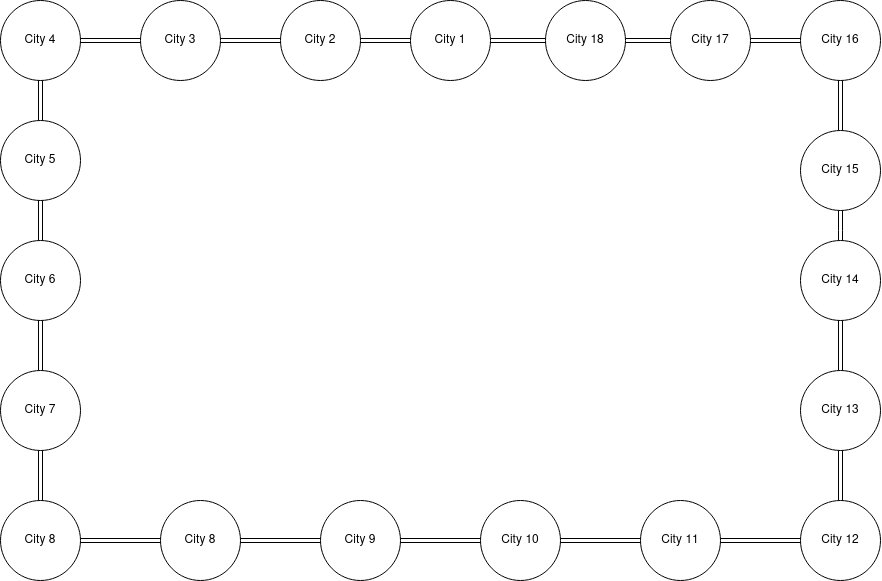

The diagram above was exported from draw.io. Its source (the exported page's mxGraphModel, read from the mxfile embedded in the PNG):
<mxGraphModel dx="2043" dy="596" grid="1" gridSize="10" guides="1" tooltips="1" connect="1" arrows="1" fold="1" page="1" pageScale="1" pageWidth="850" pageHeight="1100" math="0" shadow="0">
  <root>
    <mxCell id="0" />
    <mxCell id="1" parent="0" />
    <mxCell id="EWcU9Qcb1itVx9qGl1PQ-48" value="" style="edgeStyle=orthogonalEdgeStyle;shape=link;rounded=0;orthogonalLoop=1;jettySize=auto;html=1;fontSize=18;" edge="1" parent="1" source="EWcU9Qcb1itVx9qGl1PQ-1" target="EWcU9Qcb1itVx9qGl1PQ-47">
      <mxGeometry relative="1" as="geometry" />
    </mxCell>
    <mxCell id="EWcU9Qcb1itVx9qGl1PQ-83" value="" style="edgeStyle=orthogonalEdgeStyle;shape=link;rounded=0;orthogonalLoop=1;jettySize=auto;html=1;fontSize=18;" edge="1" parent="1" source="EWcU9Qcb1itVx9qGl1PQ-1" target="EWcU9Qcb1itVx9qGl1PQ-81">
      <mxGeometry relative="1" as="geometry" />
    </mxCell>
    <mxCell id="EWcU9Qcb1itVx9qGl1PQ-1" value="City 1" style="ellipse;whiteSpace=wrap;html=1;aspect=fixed;" vertex="1" parent="1">
      <mxGeometry x="290" y="10" width="80" height="80" as="geometry" />
    </mxCell>
    <mxCell id="EWcU9Qcb1itVx9qGl1PQ-50" value="" style="edgeStyle=orthogonalEdgeStyle;shape=link;rounded=0;orthogonalLoop=1;jettySize=auto;html=1;fontSize=18;" edge="1" parent="1" source="EWcU9Qcb1itVx9qGl1PQ-47" target="EWcU9Qcb1itVx9qGl1PQ-49">
      <mxGeometry relative="1" as="geometry" />
    </mxCell>
    <mxCell id="EWcU9Qcb1itVx9qGl1PQ-47" value="City 2" style="ellipse;whiteSpace=wrap;html=1;aspect=fixed;" vertex="1" parent="1">
      <mxGeometry x="160" y="10" width="80" height="80" as="geometry" />
    </mxCell>
    <mxCell id="EWcU9Qcb1itVx9qGl1PQ-52" value="" style="edgeStyle=orthogonalEdgeStyle;shape=link;rounded=0;orthogonalLoop=1;jettySize=auto;html=1;fontSize=18;" edge="1" parent="1" source="EWcU9Qcb1itVx9qGl1PQ-49" target="EWcU9Qcb1itVx9qGl1PQ-51">
      <mxGeometry relative="1" as="geometry" />
    </mxCell>
    <mxCell id="EWcU9Qcb1itVx9qGl1PQ-49" value="City 3" style="ellipse;whiteSpace=wrap;html=1;aspect=fixed;" vertex="1" parent="1">
      <mxGeometry x="20" y="10" width="80" height="80" as="geometry" />
    </mxCell>
    <mxCell id="EWcU9Qcb1itVx9qGl1PQ-54" value="" style="edgeStyle=orthogonalEdgeStyle;shape=link;rounded=0;orthogonalLoop=1;jettySize=auto;html=1;fontSize=18;" edge="1" parent="1" source="EWcU9Qcb1itVx9qGl1PQ-51" target="EWcU9Qcb1itVx9qGl1PQ-53">
      <mxGeometry relative="1" as="geometry" />
    </mxCell>
    <mxCell id="EWcU9Qcb1itVx9qGl1PQ-51" value="City 4" style="ellipse;whiteSpace=wrap;html=1;aspect=fixed;" vertex="1" parent="1">
      <mxGeometry x="-120" y="10" width="80" height="80" as="geometry" />
    </mxCell>
    <mxCell id="EWcU9Qcb1itVx9qGl1PQ-56" value="" style="edgeStyle=orthogonalEdgeStyle;shape=link;rounded=0;orthogonalLoop=1;jettySize=auto;html=1;fontSize=18;" edge="1" parent="1" source="EWcU9Qcb1itVx9qGl1PQ-53" target="EWcU9Qcb1itVx9qGl1PQ-55">
      <mxGeometry relative="1" as="geometry" />
    </mxCell>
    <mxCell id="EWcU9Qcb1itVx9qGl1PQ-53" value="City 5" style="ellipse;whiteSpace=wrap;html=1;aspect=fixed;" vertex="1" parent="1">
      <mxGeometry x="-120" y="130" width="80" height="80" as="geometry" />
    </mxCell>
    <mxCell id="EWcU9Qcb1itVx9qGl1PQ-58" value="" style="edgeStyle=orthogonalEdgeStyle;shape=link;rounded=0;orthogonalLoop=1;jettySize=auto;html=1;fontSize=18;" edge="1" parent="1" source="EWcU9Qcb1itVx9qGl1PQ-55" target="EWcU9Qcb1itVx9qGl1PQ-57">
      <mxGeometry relative="1" as="geometry" />
    </mxCell>
    <mxCell id="EWcU9Qcb1itVx9qGl1PQ-55" value="City 6" style="ellipse;whiteSpace=wrap;html=1;aspect=fixed;" vertex="1" parent="1">
      <mxGeometry x="-120" y="250" width="80" height="80" as="geometry" />
    </mxCell>
    <mxCell id="EWcU9Qcb1itVx9qGl1PQ-60" value="" style="edgeStyle=orthogonalEdgeStyle;shape=link;rounded=0;orthogonalLoop=1;jettySize=auto;html=1;fontSize=18;" edge="1" parent="1" source="EWcU9Qcb1itVx9qGl1PQ-57" target="EWcU9Qcb1itVx9qGl1PQ-59">
      <mxGeometry relative="1" as="geometry" />
    </mxCell>
    <mxCell id="EWcU9Qcb1itVx9qGl1PQ-57" value="City 7" style="ellipse;whiteSpace=wrap;html=1;aspect=fixed;" vertex="1" parent="1">
      <mxGeometry x="-120" y="380" width="80" height="80" as="geometry" />
    </mxCell>
    <mxCell id="EWcU9Qcb1itVx9qGl1PQ-62" value="" style="edgeStyle=orthogonalEdgeStyle;shape=link;rounded=0;orthogonalLoop=1;jettySize=auto;html=1;fontSize=18;" edge="1" parent="1" source="EWcU9Qcb1itVx9qGl1PQ-59" target="EWcU9Qcb1itVx9qGl1PQ-61">
      <mxGeometry relative="1" as="geometry" />
    </mxCell>
    <mxCell id="EWcU9Qcb1itVx9qGl1PQ-59" value="City 8" style="ellipse;whiteSpace=wrap;html=1;aspect=fixed;" vertex="1" parent="1">
      <mxGeometry x="-120" y="510" width="80" height="80" as="geometry" />
    </mxCell>
    <mxCell id="EWcU9Qcb1itVx9qGl1PQ-64" value="" style="edgeStyle=orthogonalEdgeStyle;shape=link;rounded=0;orthogonalLoop=1;jettySize=auto;html=1;fontSize=18;" edge="1" parent="1" source="EWcU9Qcb1itVx9qGl1PQ-61" target="EWcU9Qcb1itVx9qGl1PQ-63">
      <mxGeometry relative="1" as="geometry" />
    </mxCell>
    <mxCell id="EWcU9Qcb1itVx9qGl1PQ-61" value="City 8" style="ellipse;whiteSpace=wrap;html=1;aspect=fixed;" vertex="1" parent="1">
      <mxGeometry x="40" y="510" width="80" height="80" as="geometry" />
    </mxCell>
    <mxCell id="EWcU9Qcb1itVx9qGl1PQ-66" value="" style="edgeStyle=orthogonalEdgeStyle;shape=link;rounded=0;orthogonalLoop=1;jettySize=auto;html=1;fontSize=18;" edge="1" parent="1" source="EWcU9Qcb1itVx9qGl1PQ-63" target="EWcU9Qcb1itVx9qGl1PQ-65">
      <mxGeometry relative="1" as="geometry" />
    </mxCell>
    <mxCell id="EWcU9Qcb1itVx9qGl1PQ-63" value="City 9" style="ellipse;whiteSpace=wrap;html=1;aspect=fixed;" vertex="1" parent="1">
      <mxGeometry x="200" y="510" width="80" height="80" as="geometry" />
    </mxCell>
    <mxCell id="EWcU9Qcb1itVx9qGl1PQ-68" value="" style="edgeStyle=orthogonalEdgeStyle;shape=link;rounded=0;orthogonalLoop=1;jettySize=auto;html=1;fontSize=18;" edge="1" parent="1" source="EWcU9Qcb1itVx9qGl1PQ-65" target="EWcU9Qcb1itVx9qGl1PQ-67">
      <mxGeometry relative="1" as="geometry" />
    </mxCell>
    <mxCell id="EWcU9Qcb1itVx9qGl1PQ-65" value="City 10" style="ellipse;whiteSpace=wrap;html=1;aspect=fixed;" vertex="1" parent="1">
      <mxGeometry x="360" y="510" width="80" height="80" as="geometry" />
    </mxCell>
    <mxCell id="EWcU9Qcb1itVx9qGl1PQ-70" value="" style="edgeStyle=orthogonalEdgeStyle;shape=link;rounded=0;orthogonalLoop=1;jettySize=auto;html=1;fontSize=18;" edge="1" parent="1" source="EWcU9Qcb1itVx9qGl1PQ-67" target="EWcU9Qcb1itVx9qGl1PQ-69">
      <mxGeometry relative="1" as="geometry" />
    </mxCell>
    <mxCell id="EWcU9Qcb1itVx9qGl1PQ-67" value="City 11" style="ellipse;whiteSpace=wrap;html=1;aspect=fixed;" vertex="1" parent="1">
      <mxGeometry x="520" y="510" width="80" height="80" as="geometry" />
    </mxCell>
    <mxCell id="EWcU9Qcb1itVx9qGl1PQ-72" value="" style="edgeStyle=orthogonalEdgeStyle;shape=link;rounded=0;orthogonalLoop=1;jettySize=auto;html=1;fontSize=18;" edge="1" parent="1" source="EWcU9Qcb1itVx9qGl1PQ-69" target="EWcU9Qcb1itVx9qGl1PQ-71">
      <mxGeometry relative="1" as="geometry" />
    </mxCell>
    <mxCell id="EWcU9Qcb1itVx9qGl1PQ-69" value="City 12" style="ellipse;whiteSpace=wrap;html=1;aspect=fixed;" vertex="1" parent="1">
      <mxGeometry x="680" y="510" width="80" height="80" as="geometry" />
    </mxCell>
    <mxCell id="EWcU9Qcb1itVx9qGl1PQ-74" value="" style="edgeStyle=orthogonalEdgeStyle;shape=link;rounded=0;orthogonalLoop=1;jettySize=auto;html=1;fontSize=18;" edge="1" parent="1" source="EWcU9Qcb1itVx9qGl1PQ-71" target="EWcU9Qcb1itVx9qGl1PQ-73">
      <mxGeometry relative="1" as="geometry" />
    </mxCell>
    <mxCell id="EWcU9Qcb1itVx9qGl1PQ-71" value="City 13" style="ellipse;whiteSpace=wrap;html=1;aspect=fixed;" vertex="1" parent="1">
      <mxGeometry x="680" y="380" width="80" height="80" as="geometry" />
    </mxCell>
    <mxCell id="EWcU9Qcb1itVx9qGl1PQ-76" value="" style="edgeStyle=orthogonalEdgeStyle;shape=link;rounded=0;orthogonalLoop=1;jettySize=auto;html=1;fontSize=18;" edge="1" parent="1" source="EWcU9Qcb1itVx9qGl1PQ-73" target="EWcU9Qcb1itVx9qGl1PQ-75">
      <mxGeometry relative="1" as="geometry" />
    </mxCell>
    <mxCell id="EWcU9Qcb1itVx9qGl1PQ-73" value="City 14" style="ellipse;whiteSpace=wrap;html=1;aspect=fixed;" vertex="1" parent="1">
      <mxGeometry x="680" y="250" width="80" height="80" as="geometry" />
    </mxCell>
    <mxCell id="EWcU9Qcb1itVx9qGl1PQ-78" value="" style="edgeStyle=orthogonalEdgeStyle;shape=link;rounded=0;orthogonalLoop=1;jettySize=auto;html=1;fontSize=18;" edge="1" parent="1" source="EWcU9Qcb1itVx9qGl1PQ-75" target="EWcU9Qcb1itVx9qGl1PQ-77">
      <mxGeometry relative="1" as="geometry" />
    </mxCell>
    <mxCell id="EWcU9Qcb1itVx9qGl1PQ-75" value="City 15" style="ellipse;whiteSpace=wrap;html=1;aspect=fixed;" vertex="1" parent="1">
      <mxGeometry x="680" y="140" width="80" height="80" as="geometry" />
    </mxCell>
    <mxCell id="EWcU9Qcb1itVx9qGl1PQ-80" value="" style="edgeStyle=orthogonalEdgeStyle;shape=link;rounded=0;orthogonalLoop=1;jettySize=auto;html=1;fontSize=18;" edge="1" parent="1" source="EWcU9Qcb1itVx9qGl1PQ-77" target="EWcU9Qcb1itVx9qGl1PQ-79">
      <mxGeometry relative="1" as="geometry" />
    </mxCell>
    <mxCell id="EWcU9Qcb1itVx9qGl1PQ-77" value="City 16" style="ellipse;whiteSpace=wrap;html=1;aspect=fixed;" vertex="1" parent="1">
      <mxGeometry x="680" y="10" width="80" height="80" as="geometry" />
    </mxCell>
    <mxCell id="EWcU9Qcb1itVx9qGl1PQ-82" value="" style="edgeStyle=orthogonalEdgeStyle;shape=link;rounded=0;orthogonalLoop=1;jettySize=auto;html=1;fontSize=18;" edge="1" parent="1" source="EWcU9Qcb1itVx9qGl1PQ-79" target="EWcU9Qcb1itVx9qGl1PQ-81">
      <mxGeometry relative="1" as="geometry" />
    </mxCell>
    <mxCell id="EWcU9Qcb1itVx9qGl1PQ-79" value="City 17" style="ellipse;whiteSpace=wrap;html=1;aspect=fixed;" vertex="1" parent="1">
      <mxGeometry x="550" y="10" width="80" height="80" as="geometry" />
    </mxCell>
    <mxCell id="EWcU9Qcb1itVx9qGl1PQ-81" value="City 18" style="ellipse;whiteSpace=wrap;html=1;aspect=fixed;" vertex="1" parent="1">
      <mxGeometry x="425" y="10" width="80" height="80" as="geometry" />
    </mxCell>
  </root>
</mxGraphModel>